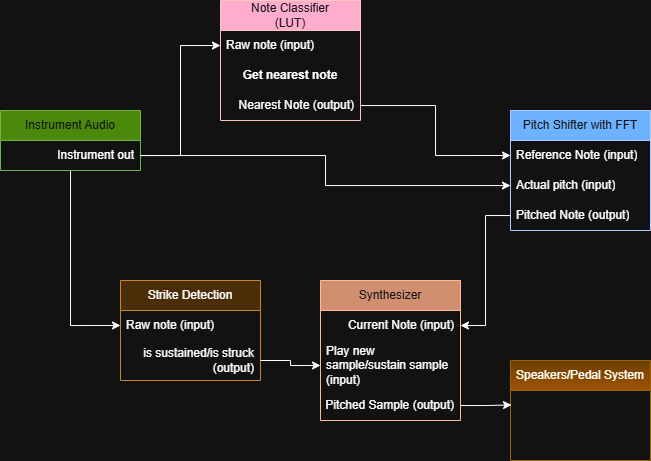

The diagram above was exported from draw.io. Its source (the exported page's mxGraphModel, read from the mxfile embedded in the PNG):
<mxGraphModel dx="834" dy="536" grid="1" gridSize="10" guides="1" tooltips="1" connect="1" arrows="1" fold="1" page="1" pageScale="1" pageWidth="850" pageHeight="1100" math="0" shadow="0">
  <root>
    <mxCell id="0" />
    <mxCell id="1" parent="0" />
    <mxCell id="OeCcjMzK7j-j1q_c3hTp-11" parent="1" style="swimlane;fontStyle=0;childLayout=stackLayout;horizontal=1;startSize=30;horizontalStack=0;resizeParent=1;resizeParentMax=0;resizeLast=0;collapsible=1;marginBottom=0;whiteSpace=wrap;html=1;fillColor=#a20025;fontColor=#ffffff;strokeColor=#6F0000;" value="Note Classifier&lt;br&gt;(LUT)" vertex="1">
      <mxGeometry height="120" width="140" x="260" y="70" as="geometry" />
    </mxCell>
    <mxCell id="OeCcjMzK7j-j1q_c3hTp-12" parent="OeCcjMzK7j-j1q_c3hTp-11" style="text;strokeColor=none;fillColor=none;align=left;verticalAlign=middle;spacingLeft=4;spacingRight=4;overflow=hidden;points=[[0,0.5],[1,0.5]];portConstraint=eastwest;rotatable=0;whiteSpace=wrap;html=1;" value="Raw note (input)" vertex="1">
      <mxGeometry height="30" width="140" y="30" as="geometry" />
    </mxCell>
    <mxCell id="OeCcjMzK7j-j1q_c3hTp-13" parent="OeCcjMzK7j-j1q_c3hTp-11" style="text;strokeColor=none;fillColor=none;align=center;verticalAlign=middle;spacingLeft=4;spacingRight=4;overflow=hidden;points=[[0,0.5],[1,0.5]];portConstraint=eastwest;rotatable=0;whiteSpace=wrap;html=1;" value="&lt;b&gt;Get nearest note&lt;/b&gt;" vertex="1">
      <mxGeometry height="30" width="140" y="60" as="geometry" />
    </mxCell>
    <mxCell id="OeCcjMzK7j-j1q_c3hTp-14" parent="OeCcjMzK7j-j1q_c3hTp-11" style="text;strokeColor=none;fillColor=none;align=right;verticalAlign=middle;spacingLeft=4;spacingRight=4;overflow=hidden;points=[[0,0.5],[1,0.5]];portConstraint=eastwest;rotatable=0;whiteSpace=wrap;html=1;" value="Nearest Note (output)" vertex="1">
      <mxGeometry height="30" width="140" y="90" as="geometry" />
    </mxCell>
    <mxCell id="j3YsD7YU6WlRYWVBHtMo-17" edge="1" parent="1" source="OeCcjMzK7j-j1q_c3hTp-15" style="edgeStyle=orthogonalEdgeStyle;rounded=0;orthogonalLoop=1;jettySize=auto;html=1;entryX=0;entryY=0.5;entryDx=0;entryDy=0;" target="j3YsD7YU6WlRYWVBHtMo-10">
      <mxGeometry relative="1" as="geometry" />
    </mxCell>
    <mxCell id="OeCcjMzK7j-j1q_c3hTp-15" parent="1" style="swimlane;fontStyle=0;childLayout=stackLayout;horizontal=1;startSize=30;horizontalStack=0;resizeParent=1;resizeParentMax=0;resizeLast=0;collapsible=1;marginBottom=0;whiteSpace=wrap;html=1;fillColor=#60a917;fontColor=#ffffff;strokeColor=#2D7600;" value="Instrument Audio" vertex="1">
      <mxGeometry height="60" width="140" x="40" y="180" as="geometry" />
    </mxCell>
    <mxCell id="OeCcjMzK7j-j1q_c3hTp-16" parent="OeCcjMzK7j-j1q_c3hTp-15" style="text;strokeColor=none;fillColor=none;align=right;verticalAlign=middle;spacingLeft=4;spacingRight=4;overflow=hidden;points=[[0,0.5],[1,0.5]];portConstraint=eastwest;rotatable=0;whiteSpace=wrap;html=1;" value="Instrument out" vertex="1">
      <mxGeometry height="30" width="140" y="30" as="geometry" />
    </mxCell>
    <mxCell id="OeCcjMzK7j-j1q_c3hTp-21" parent="1" style="swimlane;fontStyle=0;childLayout=stackLayout;horizontal=1;startSize=30;horizontalStack=0;resizeParent=1;resizeParentMax=0;resizeLast=0;collapsible=1;marginBottom=0;whiteSpace=wrap;html=1;fillColor=#0050ef;fontColor=#ffffff;strokeColor=#001DBC;" value="Pitch Shifter with FFT" vertex="1">
      <mxGeometry height="120" width="140" x="550" y="180" as="geometry" />
    </mxCell>
    <mxCell id="OeCcjMzK7j-j1q_c3hTp-22" parent="OeCcjMzK7j-j1q_c3hTp-21" style="text;strokeColor=none;fillColor=none;align=left;verticalAlign=middle;spacingLeft=4;spacingRight=4;overflow=hidden;points=[[0,0.5],[1,0.5]];portConstraint=eastwest;rotatable=0;whiteSpace=wrap;html=1;" value="Reference Note (input)" vertex="1">
      <mxGeometry height="30" width="140" y="30" as="geometry" />
    </mxCell>
    <mxCell id="OeCcjMzK7j-j1q_c3hTp-23" parent="OeCcjMzK7j-j1q_c3hTp-21" style="text;strokeColor=none;fillColor=none;align=left;verticalAlign=middle;spacingLeft=4;spacingRight=4;overflow=hidden;points=[[0,0.5],[1,0.5]];portConstraint=eastwest;rotatable=0;whiteSpace=wrap;html=1;" value="Actual pitch (input)" vertex="1">
      <mxGeometry height="30" width="140" y="60" as="geometry" />
    </mxCell>
    <mxCell id="OeCcjMzK7j-j1q_c3hTp-24" parent="OeCcjMzK7j-j1q_c3hTp-21" style="text;strokeColor=none;fillColor=none;align=left;verticalAlign=middle;spacingLeft=4;spacingRight=4;overflow=hidden;points=[[0,0.5],[1,0.5]];portConstraint=eastwest;rotatable=0;whiteSpace=wrap;html=1;" value="Pitched Note (output)" vertex="1">
      <mxGeometry height="30" width="140" y="90" as="geometry" />
    </mxCell>
    <mxCell id="OeCcjMzK7j-j1q_c3hTp-25" edge="1" parent="1" source="OeCcjMzK7j-j1q_c3hTp-14" style="edgeStyle=orthogonalEdgeStyle;rounded=0;orthogonalLoop=1;jettySize=auto;html=1;entryX=0;entryY=0.5;entryDx=0;entryDy=0;" target="OeCcjMzK7j-j1q_c3hTp-22">
      <mxGeometry relative="1" as="geometry" />
    </mxCell>
    <mxCell id="j3YsD7YU6WlRYWVBHtMo-1" parent="1" style="swimlane;fontStyle=0;childLayout=stackLayout;horizontal=1;startSize=30;horizontalStack=0;resizeParent=1;resizeParentMax=0;resizeLast=0;collapsible=1;marginBottom=0;whiteSpace=wrap;html=1;fillColor=#a0522d;fontColor=#ffffff;strokeColor=#6D1F00;" value="Synthesizer" vertex="1">
      <mxGeometry height="140" width="140" x="360" y="350" as="geometry" />
    </mxCell>
    <mxCell id="j3YsD7YU6WlRYWVBHtMo-2" parent="j3YsD7YU6WlRYWVBHtMo-1" style="text;strokeColor=none;fillColor=none;align=right;verticalAlign=middle;spacingLeft=4;spacingRight=4;overflow=hidden;points=[[0,0.5],[1,0.5]];portConstraint=eastwest;rotatable=0;whiteSpace=wrap;html=1;" value="Current Note (input)" vertex="1">
      <mxGeometry height="30" width="140" y="30" as="geometry" />
    </mxCell>
    <mxCell id="j3YsD7YU6WlRYWVBHtMo-3" parent="j3YsD7YU6WlRYWVBHtMo-1" style="text;strokeColor=none;fillColor=none;align=left;verticalAlign=middle;spacingLeft=4;spacingRight=4;overflow=hidden;points=[[0,0.5],[1,0.5]];portConstraint=eastwest;rotatable=0;whiteSpace=wrap;html=1;" value="Play new sample/sustain sample (input)" vertex="1">
      <mxGeometry height="50" width="140" y="60" as="geometry" />
    </mxCell>
    <mxCell id="j3YsD7YU6WlRYWVBHtMo-4" parent="j3YsD7YU6WlRYWVBHtMo-1" style="text;strokeColor=none;fillColor=none;align=right;verticalAlign=middle;spacingLeft=4;spacingRight=4;overflow=hidden;points=[[0,0.5],[1,0.5]];portConstraint=eastwest;rotatable=0;whiteSpace=wrap;html=1;" value="Pitched Sample (output)" vertex="1">
      <mxGeometry height="30" width="140" y="110" as="geometry" />
    </mxCell>
    <mxCell id="j3YsD7YU6WlRYWVBHtMo-5" edge="1" parent="1" source="OeCcjMzK7j-j1q_c3hTp-24" style="edgeStyle=orthogonalEdgeStyle;rounded=0;orthogonalLoop=1;jettySize=auto;html=1;entryX=1;entryY=0.5;entryDx=0;entryDy=0;" target="j3YsD7YU6WlRYWVBHtMo-2">
      <mxGeometry relative="1" as="geometry" />
    </mxCell>
    <mxCell id="j3YsD7YU6WlRYWVBHtMo-7" edge="1" parent="1" source="OeCcjMzK7j-j1q_c3hTp-16" style="edgeStyle=orthogonalEdgeStyle;rounded=0;orthogonalLoop=1;jettySize=auto;html=1;" target="OeCcjMzK7j-j1q_c3hTp-12">
      <mxGeometry relative="1" as="geometry" />
    </mxCell>
    <mxCell id="j3YsD7YU6WlRYWVBHtMo-9" parent="1" style="swimlane;fontStyle=0;childLayout=stackLayout;horizontal=1;startSize=30;horizontalStack=0;resizeParent=1;resizeParentMax=0;resizeLast=0;collapsible=1;marginBottom=0;whiteSpace=wrap;html=1;fillColor=#fad7ac;strokeColor=#b46504;" value="Strike Detection" vertex="1">
      <mxGeometry height="100" width="140" x="160" y="350" as="geometry" />
    </mxCell>
    <mxCell id="j3YsD7YU6WlRYWVBHtMo-10" parent="j3YsD7YU6WlRYWVBHtMo-9" style="text;strokeColor=none;fillColor=none;align=left;verticalAlign=middle;spacingLeft=4;spacingRight=4;overflow=hidden;points=[[0,0.5],[1,0.5]];portConstraint=eastwest;rotatable=0;whiteSpace=wrap;html=1;" value="Raw note (input)" vertex="1">
      <mxGeometry height="30" width="140" y="30" as="geometry" />
    </mxCell>
    <mxCell id="j3YsD7YU6WlRYWVBHtMo-12" parent="j3YsD7YU6WlRYWVBHtMo-9" style="text;strokeColor=none;fillColor=none;align=right;verticalAlign=middle;spacingLeft=4;spacingRight=4;overflow=hidden;points=[[0,0.5],[1,0.5]];portConstraint=eastwest;rotatable=0;whiteSpace=wrap;html=1;" value="is sustained/is struck (output)" vertex="1">
      <mxGeometry height="40" width="140" y="60" as="geometry" />
    </mxCell>
    <mxCell id="j3YsD7YU6WlRYWVBHtMo-15" edge="1" parent="1" source="OeCcjMzK7j-j1q_c3hTp-16" style="edgeStyle=orthogonalEdgeStyle;rounded=0;orthogonalLoop=1;jettySize=auto;html=1;" target="OeCcjMzK7j-j1q_c3hTp-23">
      <mxGeometry relative="1" as="geometry" />
    </mxCell>
    <mxCell id="j3YsD7YU6WlRYWVBHtMo-18" edge="1" parent="1" source="j3YsD7YU6WlRYWVBHtMo-12" style="edgeStyle=orthogonalEdgeStyle;rounded=0;orthogonalLoop=1;jettySize=auto;html=1;entryX=0;entryY=0.5;entryDx=0;entryDy=0;" target="j3YsD7YU6WlRYWVBHtMo-3">
      <mxGeometry relative="1" as="geometry" />
    </mxCell>
    <mxCell id="j3YsD7YU6WlRYWVBHtMo-19" parent="1" style="swimlane;fontStyle=0;childLayout=stackLayout;horizontal=1;startSize=30;horizontalStack=0;resizeParent=1;resizeParentMax=0;resizeLast=0;collapsible=1;marginBottom=0;whiteSpace=wrap;html=1;fillColor=#ffcd28;gradientColor=#ffa500;strokeColor=#d79b00;" value="Speakers/Pedal System" vertex="1">
      <mxGeometry height="100" width="140" x="550" y="430" as="geometry" />
    </mxCell>
    <mxCell id="j3YsD7YU6WlRYWVBHtMo-22" parent="j3YsD7YU6WlRYWVBHtMo-19" style="text;strokeColor=none;fillColor=none;align=left;verticalAlign=middle;spacingLeft=4;spacingRight=4;overflow=hidden;points=[[0,0.5],[1,0.5]];portConstraint=eastwest;rotatable=0;whiteSpace=wrap;html=1;" value="&lt;div&gt;&lt;br&gt;&lt;/div&gt;" vertex="1">
      <mxGeometry height="70" width="140" y="30" as="geometry" />
    </mxCell>
    <mxCell id="j3YsD7YU6WlRYWVBHtMo-24" edge="1" parent="1" source="j3YsD7YU6WlRYWVBHtMo-4" style="edgeStyle=orthogonalEdgeStyle;rounded=0;orthogonalLoop=1;jettySize=auto;html=1;entryX=0.007;entryY=0.206;entryDx=0;entryDy=0;entryPerimeter=0;" target="j3YsD7YU6WlRYWVBHtMo-22">
      <mxGeometry relative="1" as="geometry" />
    </mxCell>
  </root>
</mxGraphModel>